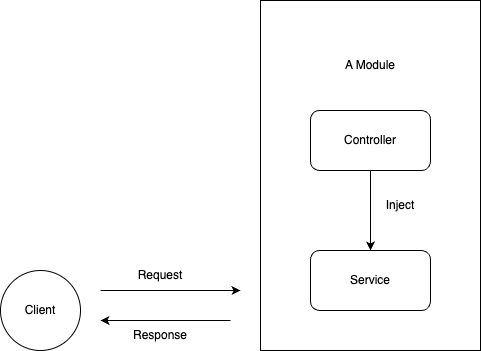

The diagram above was exported from draw.io. Its source (the exported page's mxGraphModel, read from the mxfile embedded in the PNG):
<mxGraphModel dx="1379" dy="746" grid="1" gridSize="10" guides="1" tooltips="1" connect="1" arrows="1" fold="1" page="1" pageScale="1" pageWidth="827" pageHeight="1169" math="0" shadow="0">
  <root>
    <mxCell id="0" />
    <mxCell id="1" parent="0" />
    <mxCell id="eW6mzX3TCqRUKdFh4WJb-18" value="" style="rounded=0;whiteSpace=wrap;html=1;" vertex="1" parent="1">
      <mxGeometry x="520" y="500" width="220" height="350" as="geometry" />
    </mxCell>
    <mxCell id="eW6mzX3TCqRUKdFh4WJb-19" value="A Module" style="text;html=1;strokeColor=none;fillColor=none;align=center;verticalAlign=middle;whiteSpace=wrap;rounded=0;" vertex="1" parent="1">
      <mxGeometry x="600" y="550" width="60" height="30" as="geometry" />
    </mxCell>
    <mxCell id="eW6mzX3TCqRUKdFh4WJb-22" value="" style="edgeStyle=orthogonalEdgeStyle;rounded=0;orthogonalLoop=1;jettySize=auto;html=1;" edge="1" parent="1" source="eW6mzX3TCqRUKdFh4WJb-20" target="eW6mzX3TCqRUKdFh4WJb-21">
      <mxGeometry relative="1" as="geometry" />
    </mxCell>
    <mxCell id="eW6mzX3TCqRUKdFh4WJb-20" value="Controller" style="rounded=1;whiteSpace=wrap;html=1;" vertex="1" parent="1">
      <mxGeometry x="570" y="610" width="120" height="60" as="geometry" />
    </mxCell>
    <mxCell id="eW6mzX3TCqRUKdFh4WJb-21" value="Service" style="whiteSpace=wrap;html=1;rounded=1;" vertex="1" parent="1">
      <mxGeometry x="570" y="750" width="120" height="60" as="geometry" />
    </mxCell>
    <mxCell id="eW6mzX3TCqRUKdFh4WJb-23" value="Inject" style="text;html=1;strokeColor=none;fillColor=none;align=center;verticalAlign=middle;whiteSpace=wrap;rounded=0;" vertex="1" parent="1">
      <mxGeometry x="630" y="690" width="60" height="30" as="geometry" />
    </mxCell>
    <mxCell id="eW6mzX3TCqRUKdFh4WJb-24" value="Client" style="ellipse;whiteSpace=wrap;html=1;aspect=fixed;" vertex="1" parent="1">
      <mxGeometry x="260" y="770" width="80" height="80" as="geometry" />
    </mxCell>
    <mxCell id="eW6mzX3TCqRUKdFh4WJb-26" value="" style="endArrow=classic;html=1;rounded=0;" edge="1" parent="1">
      <mxGeometry width="50" height="50" relative="1" as="geometry">
        <mxPoint x="360" y="790" as="sourcePoint" />
        <mxPoint x="500" y="790" as="targetPoint" />
      </mxGeometry>
    </mxCell>
    <mxCell id="eW6mzX3TCqRUKdFh4WJb-27" value="" style="endArrow=classic;html=1;rounded=0;" edge="1" parent="1">
      <mxGeometry width="50" height="50" relative="1" as="geometry">
        <mxPoint x="490" y="820" as="sourcePoint" />
        <mxPoint x="360" y="820" as="targetPoint" />
      </mxGeometry>
    </mxCell>
    <mxCell id="eW6mzX3TCqRUKdFh4WJb-28" value="Request" style="text;html=1;strokeColor=none;fillColor=none;align=center;verticalAlign=middle;whiteSpace=wrap;rounded=0;" vertex="1" parent="1">
      <mxGeometry x="390" y="760" width="60" height="30" as="geometry" />
    </mxCell>
    <mxCell id="eW6mzX3TCqRUKdFh4WJb-29" value="Response" style="text;html=1;strokeColor=none;fillColor=none;align=center;verticalAlign=middle;whiteSpace=wrap;rounded=0;" vertex="1" parent="1">
      <mxGeometry x="390" y="820" width="60" height="30" as="geometry" />
    </mxCell>
  </root>
</mxGraphModel>